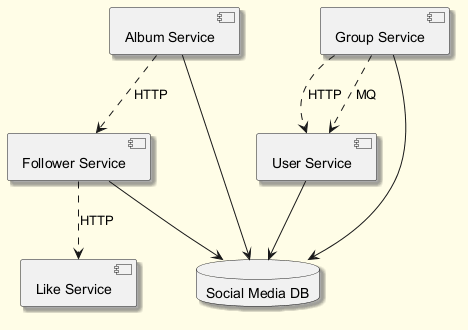

The diagram above was rendered by PlantUML. Its source (embedded in the PNG):
@startuml
skinparam backgroundColor #FFFDE7
skinparam classBackgroundColor #FFF9C4
skinparam classBorderColor #F57F17
skinparam shadowing true
component "Album Service" as C_AlbumService
component "Group Service" as C_GroupService
component "Follower Service" as C_FollowerService
component "Like Service" as C_LikeService
component "User Service" as C_UserService
database "Social Media DB" as DB_social_media
C_AlbumService --> DB_social_media
C_GroupService --> DB_social_media
C_FollowerService --> DB_social_media
C_UserService --> DB_social_media
C_GroupService ..> C_UserService : HTTP
C_AlbumService ..> C_FollowerService : HTTP
C_GroupService ..> C_UserService : MQ
C_FollowerService ..> C_LikeService : HTTP
@enduml